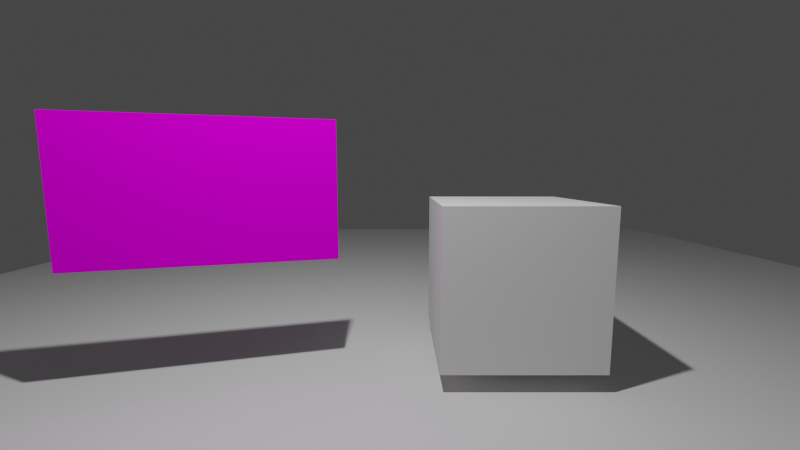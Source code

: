 # Source: plotter2.blend  (saved by Blender 2.83.19; exported with 4.5.12 LTS)
import bpy
from mathutils import Matrix  # noqa: F401  (used for matrix-valued properties, if any)

bpy.ops.wm.read_factory_settings(use_empty=True)
scene = bpy.context.scene
scene.name = 'Scene'

# ---- collections
col_collection = bpy.data.collections.new('Collection'); scene.collection.children.link(col_collection)

# ---- materials (node trees are filled in below, after node groups)
mat_materialui = bpy.data.materials.new('MaterialUI')
mat_materialui.alpha_threshold = 0.0
mat_materialui.use_transparent_shadow = False
mat_materialui.roughness = 0.5

# ---- material node trees
mat_materialui.use_nodes = True; mat_materialui.node_tree.nodes.clear()
_N = mat_materialui.node_tree.nodes; _L = mat_materialui.node_tree.links
n0 = _N.new('ShaderNodeOutputMaterial'); n0.name = 'Material Output'; n0.location = (300, 300)
n1 = _N.new('ShaderNodeBsdfDiffuse'); n1.name = 'Diffuse BSDF'; n1.location = (10, 300)
n2 = _N.new('ShaderNodeTexImage'); n2.name = 'Image Texture'; n2.location = (-353, 336)
_L.new(n1.outputs[0], n0.inputs[0])
_L.new(n2.outputs[0], n1.inputs[0])
n0.is_active_output = True

# ---- world
world_world = bpy.data.worlds.new('World'); scene.world = world_world
world_world.use_nodes = True; world_world.node_tree.nodes.clear()
_N = world_world.node_tree.nodes; _L = world_world.node_tree.links
n0 = _N.new('ShaderNodeOutputWorld'); n0.name = 'World Output'; n0.location = (300, 300)
n1 = _N.new('ShaderNodeBackground'); n1.name = 'Background'; n1.location = (10, 300)
n1.inputs[0].default_value = (0.05088, 0.05088, 0.05088, 1.0)
_L.new(n1.outputs[0], n0.inputs[0])
n0.is_active_output = True
world_world.color = (0.05088, 0.05088, 0.05088)
world_world.use_sun_shadow = False
world_world.sun_shadow_jitter_overblur = 0.0

# ---- cameras
cam_camera = bpy.data.cameras.new('Camera')
cam_camera.clip_end = 100.0
cam_camera.lens = 16.0
cam_camera.sensor_width = 32.0
cam_camera.sensor_height = 18.0
cam_camera.ortho_scale = 7.314
cam_camera.dof.focus_distance = 0.0
cam_camera.dof.aperture_fstop = 128.0

# ---- lights
light_light = bpy.data.lights.new('Light', 'POINT')
light_light.transmission_factor = 0.0
light_light.energy = 1000.0
light_light.shadow_soft_size = 0.1
light_light.shadow_maximum_resolution = 0.006
light_light.use_absolute_resolution = True

# ---- meshes
me_cube = bpy.data.meshes.new('Cube')
me_cube.from_pydata([(1.0, 1.0, 1.0), (1.0, 1.0, -1.0), (1.0, -1.0, 1.0), (1.0, -1.0, -1.0), (-1.0, 1.0, 1.0), (-1.0, 1.0, -1.0), (-1.0, -1.0, 1.0), (-1.0, -1.0, -1.0)], [], [(0, 4, 6, 2), (3, 2, 6, 7), (7, 6, 4, 5), (5, 1, 3, 7), (1, 0, 2, 3), (5, 4, 0, 1)])
_uv = me_cube.uv_layers.new(name='UVMap')
_uv.uv.foreach_set('vector', [0.625, 0.5, 0.875, 0.5, 0.875, 0.75, 0.625, 0.75, 0.375, 0.75, 0.625, 0.75, 0.625, 1.0, 0.375, 1.0, 0.375, 0.0, 0.625, 0.0, 0.625, 0.25, 0.375, 0.25, 0.125, 0.5, 0.375, 0.5, 0.375, 0.75, 0.125, 0.75, 0.375, 0.5, 0.625, 0.5, 0.625, 0.75, 0.375, 0.75, 0.375, 0.25, 0.625, 0.25, 0.625, 0.5, 0.375, 0.5])
me_cube.materials.append(None)
me_cube.use_remesh_preserve_volume = False
me_cube.use_remesh_preserve_attributes = False
me_cube.use_mirror_vertex_groups = False
me_cube.update()
me_cube_002 = bpy.data.meshes.new('Cube.002')
me_cube_002.from_pydata([(-0.2647, -0.2647, -0.6355), (-0.2647, -0.2647, 0.6355), (-0.2647, 0.2647, -0.6355), (-0.2647, 0.2647, 0.6355), (0.2647, -0.2647, -0.6355), (0.2647, -0.2647, 0.6355), (0.2647, 0.2647, -0.6355), (0.2647, 0.2647, 0.6355)], [], [(1, 3, 2, 0), (3, 7, 6, 2), (7, 5, 4, 6), (5, 1, 0, 4), (0, 2, 6, 4), (5, 7, 3, 1)])
me_cube_002.use_remesh_preserve_volume = False
me_cube_002.use_remesh_preserve_attributes = False
me_cube_002.use_mirror_vertex_groups = False
me_cube_002.update()
me_cube_004 = bpy.data.meshes.new('Cube.004')
me_cube_004.from_pydata([(1.0, 1.0, 1.0), (1.0, 1.0, -1.0), (1.0, -1.0, 1.0), (1.0, -1.0, -1.0), (-1.0, 1.0, 1.0), (-1.0, 1.0, -1.0), (-1.0, -1.0, 1.0), (-1.0, -1.0, -1.0)], [], [(0, 4, 6, 2), (3, 2, 6, 7), (7, 6, 4, 5), (5, 1, 3, 7), (1, 0, 2, 3), (5, 4, 0, 1)])
_uv = me_cube_004.uv_layers.new(name='UVMap')
_uv.uv.foreach_set('vector', [0.625, 0.5, 0.875, 0.5, 0.875, 0.75, 0.625, 0.75, 0.375, 0.75, 0.625, 0.75, 0.625, 1.0, 0.375, 1.0, 0.375, 0.0, 0.625, 0.0, 0.625, 0.25, 0.375, 0.25, 0.125, 0.5, 0.375, 0.5, 0.375, 0.75, 0.125, 0.75, 0.375, 0.5, 0.625, 0.5, 0.625, 0.75, 0.375, 0.75, 0.375, 0.25, 0.625, 0.25, 0.625, 0.5, 0.375, 0.5])
me_cube_004.materials.append(None)
me_cube_004.use_remesh_preserve_volume = False
me_cube_004.use_remesh_preserve_attributes = False
me_cube_004.use_mirror_vertex_groups = False
me_cube_004.update()
me_plane_004 = bpy.data.meshes.new('Plane.004')
me_plane_004.from_pydata([(-1.0, 4.371e-08, -1.0), (1.0, 4.371e-08, -1.0), (-1.0, -4.371e-08, 1.0), (1.0, -4.371e-08, 1.0)], [], [(0, 1, 3, 2)])
_uv = me_plane_004.uv_layers.new(name='UVMap')
_uv.uv.foreach_set('vector', [0.0001, 9.998e-05, 0.9999, 9.998e-05, 0.9999, 0.9999, 9.998e-05, 0.9999])
me_plane_004.materials.append(mat_materialui)
me_plane_004.use_remesh_preserve_volume = False
me_plane_004.use_remesh_preserve_attributes = False
me_plane_004.use_mirror_vertex_groups = False
me_plane_004.update()

# ---- objects
ob_cube = bpy.data.objects.new('Cube', me_cube)
ob_light = bpy.data.objects.new('Light', light_light)
ob_camera = bpy.data.objects.new('Camera', cam_camera)
ob_head = bpy.data.objects.new('Head', None)
ob_player = bpy.data.objects.new('Player', me_cube_002)
ob_cube_001 = bpy.data.objects.new('Cube.001', me_cube_004)
ob_screen1 = bpy.data.objects.new('Screen1', me_plane_004)

# ---- transforms, parenting, visibility, modifiers, constraints
ob_cube.location = (1.072, -2.663, 0.0)
ob_cube.lock_rotations_4d = False
ob_cube.empty_display_type = 'ARROWS'
ob_cube.lineart.crease_threshold = 0.0
ob_light.location = (-1.158, -5.017, 5.904)
ob_light.rotation_euler = (0.6503, 0.05522, 1.866)
ob_light.lock_rotations_4d = False
ob_light.empty_display_type = 'ARROWS'
ob_light.color = (0.0, 0.0, 0.0, 0.0)
ob_light.lineart.crease_threshold = 0.0
ob_camera.parent = ob_head
ob_camera.location = (0.0, 0.0, 0.0)
ob_camera.rotation_euler = (1.446, 0.0, 0.0)
ob_camera.lock_rotations_4d = False
ob_camera.empty_display_type = 'ARROWS'
ob_camera.color = (0.0, 0.0, 0.0, 0.0)
ob_camera.display_type = 'WIRE'
ob_camera.lineart.crease_threshold = 0.0
ob_head.parent = ob_player
ob_head.location = (0.0, 0.0, 0.6674)
ob_head.empty_image_offset = (0.0, 0.0)
ob_head.lineart.crease_threshold = 0.0
ob_player.location = (-0.404, -8.131, 0.6815)
ob_player.scale = (1.0, 1.0, 1.0)
ob_player.hide_viewport = True
ob_player.hide_render = True
ob_player.lineart.crease_threshold = 0.0
ob_cube_001.location = (0.0, 0.0, -1.307)
ob_cube_001.scale = (10.89, 10.89, 0.06419)
ob_cube_001.lock_rotations_4d = False
ob_cube_001.empty_display_type = 'ARROWS'
ob_cube_001.lineart.crease_threshold = 0.0
ob_screen1.location = (-2.766, -3.329, 1.145)
ob_screen1.rotation_euler = (0.0, -0.0, 0.2548)
ob_screen1.scale = (1.6, 0.5, 0.9)
ob_screen1.lineart.crease_threshold = 0.0

# ---- collection membership
col_collection.objects.link(ob_cube)
col_collection.objects.link(ob_light)
col_collection.objects.link(ob_camera)
col_collection.objects.link(ob_head)
col_collection.objects.link(ob_player)
col_collection.objects.link(ob_cube_001)
col_collection.objects.link(ob_screen1)

# ---- scene / render settings (as saved in the file)
scene.camera = ob_camera
scene.frame_start = 1; scene.frame_end = 250; scene.frame_set(47)
scene.render.engine = 'BLENDER_EEVEE_NEXT'
scene.cycles.use_denoising = False
scene.cycles.samples = 128
scene.cycles.sampling_pattern = 'TABULATED_SOBOL'
scene.cycles.use_adaptive_sampling = False
scene.cycles.use_light_tree = False
scene.view_settings.view_transform = 'Filmic'
bpy.context.view_layer.update()
